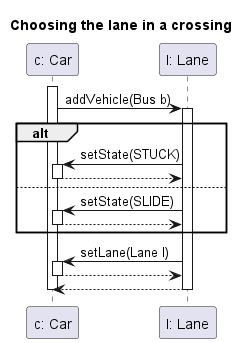

The diagram above was rendered by PlantUML. Its source (embedded in the PNG):
@startuml
skinparam maxMessageSize 150
title Choosing the lane in a crossing
participant "c: Car" as bd
participant "l: Lane" as l

activate bd

bd -> l : addVehicle(Bus b)
activate l
alt
    l -> bd : setState(STUCK)
    activate bd
    bd --> l
    deactivate bd
else
    l -> bd : setState(SLIDE)
    activate bd
    bd --> l
    deactivate bd
end

activate l
l -> bd : setLane(Lane l)

activate bd
bd --> l
deactivate bd
l --> bd
deactivate l

deactivate bd
@enduml